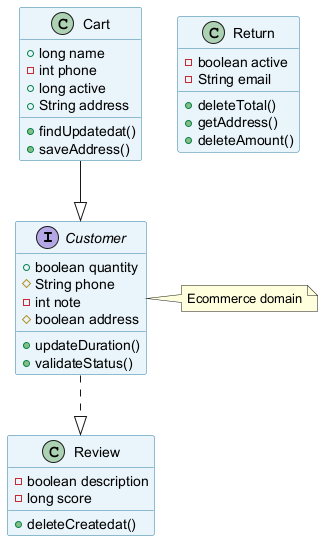

The diagram above was rendered by PlantUML. Its source (embedded in the PNG):
@startuml
skinparam backgroundColor #FFFFFF
skinparam classBackgroundColor #E8F4FA
skinparam classBorderColor #2C7DA0
interface Customer {
  +boolean quantity
  #String phone
  -int note
  #boolean address
  +updateDuration()
  +validateStatus()
}
class Review {
  -boolean description
  -long score
  +deleteCreatedat()
}
class Cart {
  +long name
  -int phone
  +long active
  +String address
  +findUpdatedat()
  +saveAddress()
}
class Return {
  -boolean active
  -String email
  +deleteTotal()
  +getAddress()
  +deleteAmount()
}
Cart --|> Customer
Customer ..|> Review
note right of Customer : Ecommerce domain
@enduml